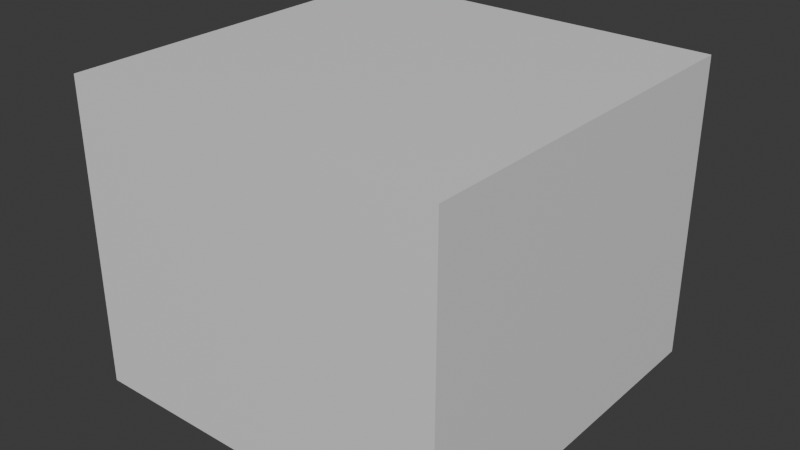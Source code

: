 # Source: room.blend  (saved by Blender 5.0.119; exported with 4.5.12 LTS)
import bpy
from mathutils import Matrix  # noqa: F401  (used for matrix-valued properties, if any)

bpy.ops.wm.read_factory_settings(use_empty=True)
scene = bpy.context.scene
scene.name = 'Scene'

# ---- collections
col_collection = bpy.data.collections.new('Collection'); scene.collection.children.link(col_collection)

# ---- materials (node trees are filled in below, after node groups)
mat_material = bpy.data.materials.new('Material')
mat_material.alpha_threshold = 0.0
mat_material.use_backface_culling_lightprobe_volume = False
mat_material.roughness = 0.5
mat_material.line_color = (0.0, 0.0, 0.0, 1.0)

# ---- material node trees
mat_material.use_nodes = True; mat_material.node_tree.nodes.clear()
_N = mat_material.node_tree.nodes; _L = mat_material.node_tree.links
n0 = _N.new('ShaderNodeOutputMaterial'); n0.name = 'Material Output'; n0.location = (200, 100)
n1 = _N.new('ShaderNodeBsdfPrincipled'); n1.name = 'Principled BSDF'; n1.location = (-200, 100)
_L.new(n1.outputs[0], n0.inputs[0])
n0.is_active_output = True

# ---- world
world_world = bpy.data.worlds.new('World'); scene.world = world_world
world_world.use_nodes = True; world_world.node_tree.nodes.clear()
_N = world_world.node_tree.nodes; _L = world_world.node_tree.links
n0 = _N.new('ShaderNodeOutputWorld'); n0.name = 'World Output'; n0.location = (200, 100)
n1 = _N.new('ShaderNodeBackground'); n1.name = 'Background'; n1.location = (-200, 100)
n1.inputs[0].default_value = (0.05088, 0.05088, 0.05088, 1.0)
_L.new(n1.outputs[0], n0.inputs[0])
n0.is_active_output = True
world_world.color = (0.05088, 0.05088, 0.05088)
world_world.sun_shadow_jitter_overblur = 0.0

# ---- meshes
me_cube = bpy.data.meshes.new('Cube')
me_cube.from_pydata([(2.0, 2.0, 0.09983), (2.0, 2.0, -0.09983), (0.0, 2.0, -0.09983), (0.0, 2.0, 0.09983), (2.0, 0.0, 0.09983), (2.0, 0.0, -0.09983), (0.0, 0.0, 0.09983), (0.0, 0.0, -0.09983), (1.797, 2.0, 0.09983), (1.797, 2.0, -0.09983), (1.797, 0.0, -0.09983), (1.797, 0.0, 0.09983), (2.0, 1.803, -0.09983), (2.0, 1.803, 0.09983), (0.0, 1.803, 0.09983), (0.0, 1.803, -0.09983), (1.797, 1.803, 0.09983), (1.797, 1.803, -0.09983), (1.797, 2.0, 3.1), (2.0, 2.0, 3.1), (2.0, 1.803, 3.1), (2.0, 0.0, 3.1), (1.797, 0.0, 3.1), (0.0, 2.0, 3.1), (1.797, 1.803, 3.1), (0.0, 1.803, 3.1), (1.797, 1.803, 2.954), (0.0, 1.803, 2.954), (1.797, 0.0, 2.954), (0.0, 1.803, 2.954), (0.0, 1.803, 3.1), (0.0, 0.0, 3.1), (0.0, 0.0, 2.954)], [], [(9, 8, 0, 1), (17, 12, 5, 10), (12, 13, 4, 5), (16, 14, 6, 11), (13, 0, 19, 20), (15, 17, 10, 7), (2, 3, 8, 9), (2, 9, 17, 15), (0, 8, 18, 19), (4, 13, 20, 21), (1, 0, 13, 12), (9, 1, 12, 17), (20, 24, 22, 21), (19, 18, 24, 20), (18, 23, 25, 24), (27, 26, 24, 25), (24, 26, 29, 30), (8, 3, 23, 18), (16, 11, 28, 26), (14, 16, 26, 27), (29, 32, 31, 30), (26, 28, 32, 29), (22, 24, 30, 31)])
_uv = me_cube.uv_layers.new(name='UVMap')
_uv.uv.foreach_set('vector', [0.375, 0.4873, 0.625, 0.4873, 0.625, 0.5, 0.375, 0.5, 0.3623, 0.5123, 0.375, 0.5123, 0.375, 0.625, 0.3623, 0.625, 0.375, 0.5123, 0.625, 0.5123, 0.625, 0.625, 0.375, 0.625, 0.6377, 0.5123, 0.75, 0.5123, 0.75, 0.625, 0.6377, 0.625, 0.625, 0.5123, 0.625, 0.5, 0.625, 0.5, 0.625, 0.5123, 0.25, 0.5123, 0.3623, 0.5123, 0.3623, 0.625, 0.25, 0.625, 0.375, 0.375, 0.625, 0.375, 0.625, 0.4873, 0.375, 0.4873, 0.25, 0.5, 0.3623, 0.5, 0.3623, 0.5123, 0.25, 0.5123, 0.625, 0.5, 0.625, 0.4873, 0.625, 0.4873, 0.625, 0.5, 0.625, 0.625, 0.625, 0.5123, 0.625, 0.5123, 0.625, 0.625, 0.375, 0.5, 0.625, 0.5, 0.625, 0.5123, 0.375, 0.5123, 0.3623, 0.5, 0.375, 0.5, 0.375, 0.5123, 0.3623, 0.5123, 0.625, 0.5123, 0.6377, 0.5123, 0.6377, 0.625, 0.625, 0.625, 0.625, 0.5, 0.6377, 0.5, 0.6377, 0.5123, 0.625, 0.5123, 0.6377, 0.5, 0.75, 0.5, 0.75, 0.5123, 0.6377, 0.5123, 0.75, 0.5123, 0.6377, 0.5123, 0.6377, 0.5123, 0.75, 0.5123, 0.6377, 0.5123, 0.6377, 0.5123, 0.6377, 0.5123, 0.6377, 0.5123, 0.625, 0.4873, 0.625, 0.375, 0.625, 0.375, 0.625, 0.4873, 0.6377, 0.5123, 0.6377, 0.625, 0.6377, 0.625, 0.6377, 0.5123, 0.75, 0.5123, 0.6377, 0.5123, 0.6377, 0.5123, 0.75, 0.5123, 0.6377, 0.5123, 0.6377, 0.625, 0.6377, 0.625, 0.6377, 0.5123, 0.6377, 0.5123, 0.6377, 0.625, 0.6377, 0.625, 0.6377, 0.5123, 0.6377, 0.625, 0.6377, 0.5123, 0.6377, 0.5123, 0.6377, 0.625])
me_cube.materials.append(mat_material)
me_cube.use_mirror_vertex_groups = False
me_cube.update()

# ---- objects
ob_cube = bpy.data.objects.new('Cube', me_cube)

# ---- transforms, parenting, visibility, modifiers, constraints
ob_cube.location = (0.0, 0.0, 0.0)
ob_cube.lock_rotations_4d = False
ob_cube.empty_display_type = 'ARROWS'
ob_cube.lineart.crease_threshold = 0.0
_m = ob_cube.modifiers.new('Mirror', 'MIRROR')
_m.use_clip = True
_m = ob_cube.modifiers.new('Mirror.001', 'MIRROR')
_m.use_axis = (False, True, False)
_m.use_clip = True

# ---- collection membership
col_collection.objects.link(ob_cube)

# ---- scene / render settings (as saved in the file)
scene.frame_start = 1; scene.frame_end = 250; scene.frame_set(0)
scene.render.engine = 'BLENDER_EEVEE_NEXT'
scene.render.bake_bias = 0.0
scene.render.bake_samples = 0
scene.cycles.sampling_pattern = 'TABULATED_SOBOL'
scene.eevee.use_volume_custom_range = False
bpy.context.view_layer.update()

# ---- added for rendering (the .blend has no active camera and no usable light): camera, sun
cam_auto = bpy.data.cameras.new('AutoCamera')
cam_auto.lens = 50.0
cam_auto.sensor_width = 36.0
cam_auto.clip_end = 1000.0
ob_auto_camera = bpy.data.objects.new('AutoCamera', cam_auto)
scene.collection.objects.link(ob_auto_camera)
ob_auto_camera.location = (6.0131, -7.21572, 6.31049)
ob_auto_camera.rotation_euler = (1.09748, -7.21219e-08, 0.694738)
scene.camera = ob_auto_camera
light_auto_sun = bpy.data.lights.new('AutoSun', 'SUN')
light_auto_sun.energy = 3.0
light_auto_sun.angle = 0.0523599
ob_auto_sun = bpy.data.objects.new('AutoSun', light_auto_sun)
scene.collection.objects.link(ob_auto_sun)
ob_auto_sun.rotation_euler = (0.872665, 0.174533, 0.523599)
bpy.context.view_layer.update()
